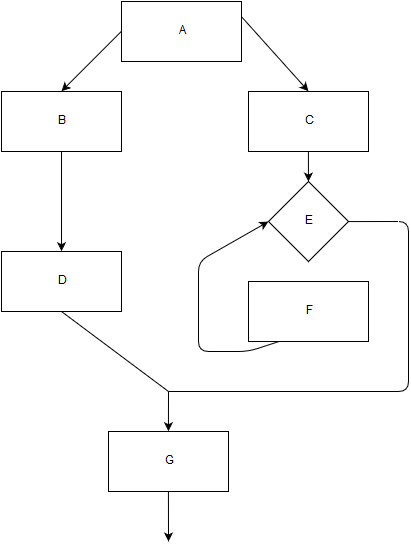

The diagram above was exported from draw.io. Its source (the exported page's mxGraphModel, read from the mxfile embedded in the PNG):
<mxGraphModel dx="658" dy="452" grid="1" gridSize="10" guides="1" tooltips="1" connect="1" arrows="1" fold="1" page="1" pageScale="1" pageWidth="826" pageHeight="1169" background="#ffffff" math="0" shadow="0">
  <root>
    <mxCell id="0" />
    <mxCell id="1" parent="0" />
    <mxCell id="2" value="A" style="whiteSpace=wrap;html=1;" vertex="1" parent="1">
      <mxGeometry x="353" y="70" width="120" height="60" as="geometry" />
    </mxCell>
    <mxCell id="3" value="B" style="whiteSpace=wrap;html=1;" vertex="1" parent="1">
      <mxGeometry x="233" y="160" width="120" height="60" as="geometry" />
    </mxCell>
    <mxCell id="4" value="D" style="whiteSpace=wrap;html=1;" vertex="1" parent="1">
      <mxGeometry x="233" y="320" width="120" height="60" as="geometry" />
    </mxCell>
    <mxCell id="5" value="C" style="whiteSpace=wrap;html=1;" vertex="1" parent="1">
      <mxGeometry x="480" y="160" width="120" height="60" as="geometry" />
    </mxCell>
    <mxCell id="6" value="E" style="rhombus;whiteSpace=wrap;html=1;" vertex="1" parent="1">
      <mxGeometry x="500" y="250" width="80" height="80" as="geometry" />
    </mxCell>
    <mxCell id="7" value="F" style="whiteSpace=wrap;html=1;" vertex="1" parent="1">
      <mxGeometry x="480" y="350" width="120" height="60" as="geometry" />
    </mxCell>
    <mxCell id="8" value="G" style="whiteSpace=wrap;html=1;" vertex="1" parent="1">
      <mxGeometry x="340" y="500" width="120" height="60" as="geometry" />
    </mxCell>
    <mxCell id="13" value="" style="endArrow=classic;html=1;entryX=0.5;entryY=0;exitX=0.5;exitY=1;" edge="1" parent="1" source="5" target="6">
      <mxGeometry width="50" height="50" relative="1" as="geometry">
        <mxPoint x="455" y="270" as="sourcePoint" />
        <mxPoint x="505" y="220" as="targetPoint" />
      </mxGeometry>
    </mxCell>
    <mxCell id="14" value="" style="endArrow=classic;html=1;exitX=0;exitY=0.5;entryX=0.5;entryY=0;" edge="1" parent="1" source="2" target="3">
      <mxGeometry width="50" height="50" relative="1" as="geometry">
        <mxPoint x="250" y="135" as="sourcePoint" />
        <mxPoint x="300" y="85" as="targetPoint" />
      </mxGeometry>
    </mxCell>
    <mxCell id="15" value="" style="endArrow=classic;html=1;entryX=0.5;entryY=0;exitX=1;exitY=0.25;" edge="1" parent="1" source="2" target="5">
      <mxGeometry width="50" height="50" relative="1" as="geometry">
        <mxPoint x="480" y="100" as="sourcePoint" />
        <mxPoint x="565" y="80" as="targetPoint" />
      </mxGeometry>
    </mxCell>
    <mxCell id="16" value="" style="endArrow=classic;html=1;entryX=0.5;entryY=0;exitX=0.5;exitY=1;" edge="1" parent="1" source="3" target="4">
      <mxGeometry width="50" height="50" relative="1" as="geometry">
        <mxPoint x="268" y="290" as="sourcePoint" />
        <mxPoint x="318" y="240" as="targetPoint" />
      </mxGeometry>
    </mxCell>
    <mxCell id="17" value="" style="endArrow=none;html=1;exitX=0.5;exitY=1;endFill=0;" edge="1" parent="1">
      <mxGeometry width="50" height="50" relative="1" as="geometry">
        <mxPoint x="293" y="380" as="sourcePoint" />
        <mxPoint x="400" y="460" as="targetPoint" />
      </mxGeometry>
    </mxCell>
    <mxCell id="18" value="" style="endArrow=classic;html=1;exitX=0.25;exitY=1;endFill=1;entryX=0;entryY=0.5;" edge="1" parent="1" source="7" target="6">
      <mxGeometry width="50" height="50" relative="1" as="geometry">
        <mxPoint x="407" y="380" as="sourcePoint" />
        <mxPoint x="400" y="460" as="targetPoint" />
        <Array as="points">
          <mxPoint x="480" y="420" />
          <mxPoint x="430" y="420" />
          <mxPoint x="430" y="330" />
        </Array>
      </mxGeometry>
    </mxCell>
    <mxCell id="19" value="" style="endArrow=classic;html=1;entryX=0.5;entryY=0;" edge="1" parent="1" target="8">
      <mxGeometry width="50" height="50" relative="1" as="geometry">
        <mxPoint x="400" y="460" as="sourcePoint" />
        <mxPoint x="430" y="470" as="targetPoint" />
      </mxGeometry>
    </mxCell>
    <mxCell id="20" value="" style="endArrow=none;html=1;exitX=1;exitY=0.5;endFill=0;" edge="1" parent="1" source="6">
      <mxGeometry width="50" height="50" relative="1" as="geometry">
        <mxPoint x="640" y="300" as="sourcePoint" />
        <mxPoint x="400" y="460" as="targetPoint" />
        <Array as="points">
          <mxPoint x="640" y="290" />
          <mxPoint x="640" y="460" />
        </Array>
      </mxGeometry>
    </mxCell>
    <mxCell id="21" value="" style="endArrow=classic;html=1;exitX=0.5;exitY=1;" edge="1" parent="1" source="8">
      <mxGeometry width="50" height="50" relative="1" as="geometry">
        <mxPoint x="380" y="650" as="sourcePoint" />
        <mxPoint x="400" y="610" as="targetPoint" />
      </mxGeometry>
    </mxCell>
  </root>
</mxGraphModel>